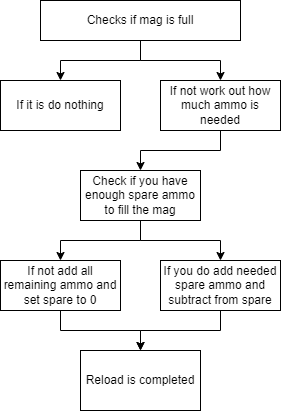

The diagram above was exported from draw.io. Its source (the exported page's mxGraphModel, read from the mxfile embedded in the PNG):
<mxGraphModel dx="441" dy="826" grid="1" gridSize="10" guides="1" tooltips="1" connect="1" arrows="1" fold="1" page="1" pageScale="1" pageWidth="850" pageHeight="1100" math="0" shadow="0">
  <root>
    <mxCell id="0" />
    <mxCell id="1" parent="0" />
    <mxCell id="Y2Ew9SYVA4eNpUq3EfJX-5" style="edgeStyle=orthogonalEdgeStyle;rounded=0;orthogonalLoop=1;jettySize=auto;html=1;entryX=0.5;entryY=0;entryDx=0;entryDy=0;" edge="1" parent="1" source="Y2Ew9SYVA4eNpUq3EfJX-1" target="Y2Ew9SYVA4eNpUq3EfJX-3">
      <mxGeometry relative="1" as="geometry" />
    </mxCell>
    <mxCell id="Y2Ew9SYVA4eNpUq3EfJX-6" style="edgeStyle=orthogonalEdgeStyle;rounded=0;orthogonalLoop=1;jettySize=auto;html=1;" edge="1" parent="1" source="Y2Ew9SYVA4eNpUq3EfJX-1" target="Y2Ew9SYVA4eNpUq3EfJX-4">
      <mxGeometry relative="1" as="geometry" />
    </mxCell>
    <mxCell id="Y2Ew9SYVA4eNpUq3EfJX-1" value="Checks if mag is full" style="rounded=0;whiteSpace=wrap;html=1;" vertex="1" parent="1">
      <mxGeometry x="80" y="40" width="200" height="40" as="geometry" />
    </mxCell>
    <mxCell id="Y2Ew9SYVA4eNpUq3EfJX-3" value="If it is do nothing" style="rounded=0;whiteSpace=wrap;html=1;" vertex="1" parent="1">
      <mxGeometry x="40" y="120" width="120" height="50" as="geometry" />
    </mxCell>
    <mxCell id="Y2Ew9SYVA4eNpUq3EfJX-16" style="edgeStyle=orthogonalEdgeStyle;rounded=0;orthogonalLoop=1;jettySize=auto;html=1;" edge="1" parent="1" source="Y2Ew9SYVA4eNpUq3EfJX-4" target="Y2Ew9SYVA4eNpUq3EfJX-8">
      <mxGeometry relative="1" as="geometry" />
    </mxCell>
    <mxCell id="Y2Ew9SYVA4eNpUq3EfJX-4" value="If not work out how much ammo is needed" style="rounded=0;whiteSpace=wrap;html=1;" vertex="1" parent="1">
      <mxGeometry x="200" y="120" width="120" height="50" as="geometry" />
    </mxCell>
    <mxCell id="Y2Ew9SYVA4eNpUq3EfJX-11" style="edgeStyle=orthogonalEdgeStyle;rounded=0;orthogonalLoop=1;jettySize=auto;html=1;entryX=0.5;entryY=0;entryDx=0;entryDy=0;" edge="1" parent="1" source="Y2Ew9SYVA4eNpUq3EfJX-8" target="Y2Ew9SYVA4eNpUq3EfJX-10">
      <mxGeometry relative="1" as="geometry" />
    </mxCell>
    <mxCell id="Y2Ew9SYVA4eNpUq3EfJX-12" style="edgeStyle=orthogonalEdgeStyle;rounded=0;orthogonalLoop=1;jettySize=auto;html=1;" edge="1" parent="1" source="Y2Ew9SYVA4eNpUq3EfJX-8" target="Y2Ew9SYVA4eNpUq3EfJX-9">
      <mxGeometry relative="1" as="geometry" />
    </mxCell>
    <mxCell id="Y2Ew9SYVA4eNpUq3EfJX-8" value="Check if you have enough spare ammo to fill the mag" style="rounded=0;whiteSpace=wrap;html=1;" vertex="1" parent="1">
      <mxGeometry x="120" y="210" width="120" height="50" as="geometry" />
    </mxCell>
    <mxCell id="Y2Ew9SYVA4eNpUq3EfJX-14" style="edgeStyle=orthogonalEdgeStyle;rounded=0;orthogonalLoop=1;jettySize=auto;html=1;" edge="1" parent="1" source="Y2Ew9SYVA4eNpUq3EfJX-9" target="Y2Ew9SYVA4eNpUq3EfJX-13">
      <mxGeometry relative="1" as="geometry" />
    </mxCell>
    <mxCell id="Y2Ew9SYVA4eNpUq3EfJX-9" value="If not add all remaining ammo and set spare to 0" style="rounded=0;whiteSpace=wrap;html=1;" vertex="1" parent="1">
      <mxGeometry x="40" y="300" width="120" height="50" as="geometry" />
    </mxCell>
    <mxCell id="Y2Ew9SYVA4eNpUq3EfJX-15" style="edgeStyle=orthogonalEdgeStyle;rounded=0;orthogonalLoop=1;jettySize=auto;html=1;entryX=0.5;entryY=0;entryDx=0;entryDy=0;" edge="1" parent="1" source="Y2Ew9SYVA4eNpUq3EfJX-10" target="Y2Ew9SYVA4eNpUq3EfJX-13">
      <mxGeometry relative="1" as="geometry" />
    </mxCell>
    <mxCell id="Y2Ew9SYVA4eNpUq3EfJX-10" value="If you do add needed spare ammo and subtract from spare" style="rounded=0;whiteSpace=wrap;html=1;" vertex="1" parent="1">
      <mxGeometry x="200" y="300" width="120" height="50" as="geometry" />
    </mxCell>
    <mxCell id="Y2Ew9SYVA4eNpUq3EfJX-13" value="Reload is completed" style="rounded=0;whiteSpace=wrap;html=1;" vertex="1" parent="1">
      <mxGeometry x="120" y="390" width="120" height="60" as="geometry" />
    </mxCell>
  </root>
</mxGraphModel>